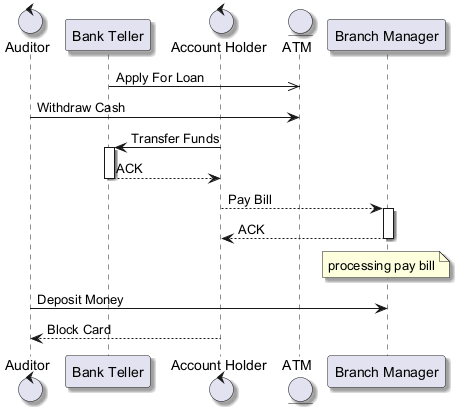

The diagram above was rendered by PlantUML. Its source (embedded in the PNG):
@startuml
skinparam backgroundColor #FFFFFF
skinparam classBackgroundColor #E8F4FA
skinparam classBorderColor #2C7DA0
skinparam shadowing true
control "Auditor" as A
participant "Bank Teller" as BT
control "Account Holder" as AH
entity "ATM" as A2
participant "Branch Manager" as BM
BT ->> A2 : Apply For Loan
A -> A2 : Withdraw Cash
AH -> BT : Transfer Funds
activate BT
BT --> AH : ACK
deactivate BT
AH --> BM : Pay Bill
activate BM
BM --> AH : ACK
deactivate BM
note over BM : processing pay bill
A -> BM : Deposit Money
AH --> A : Block Card
@enduml